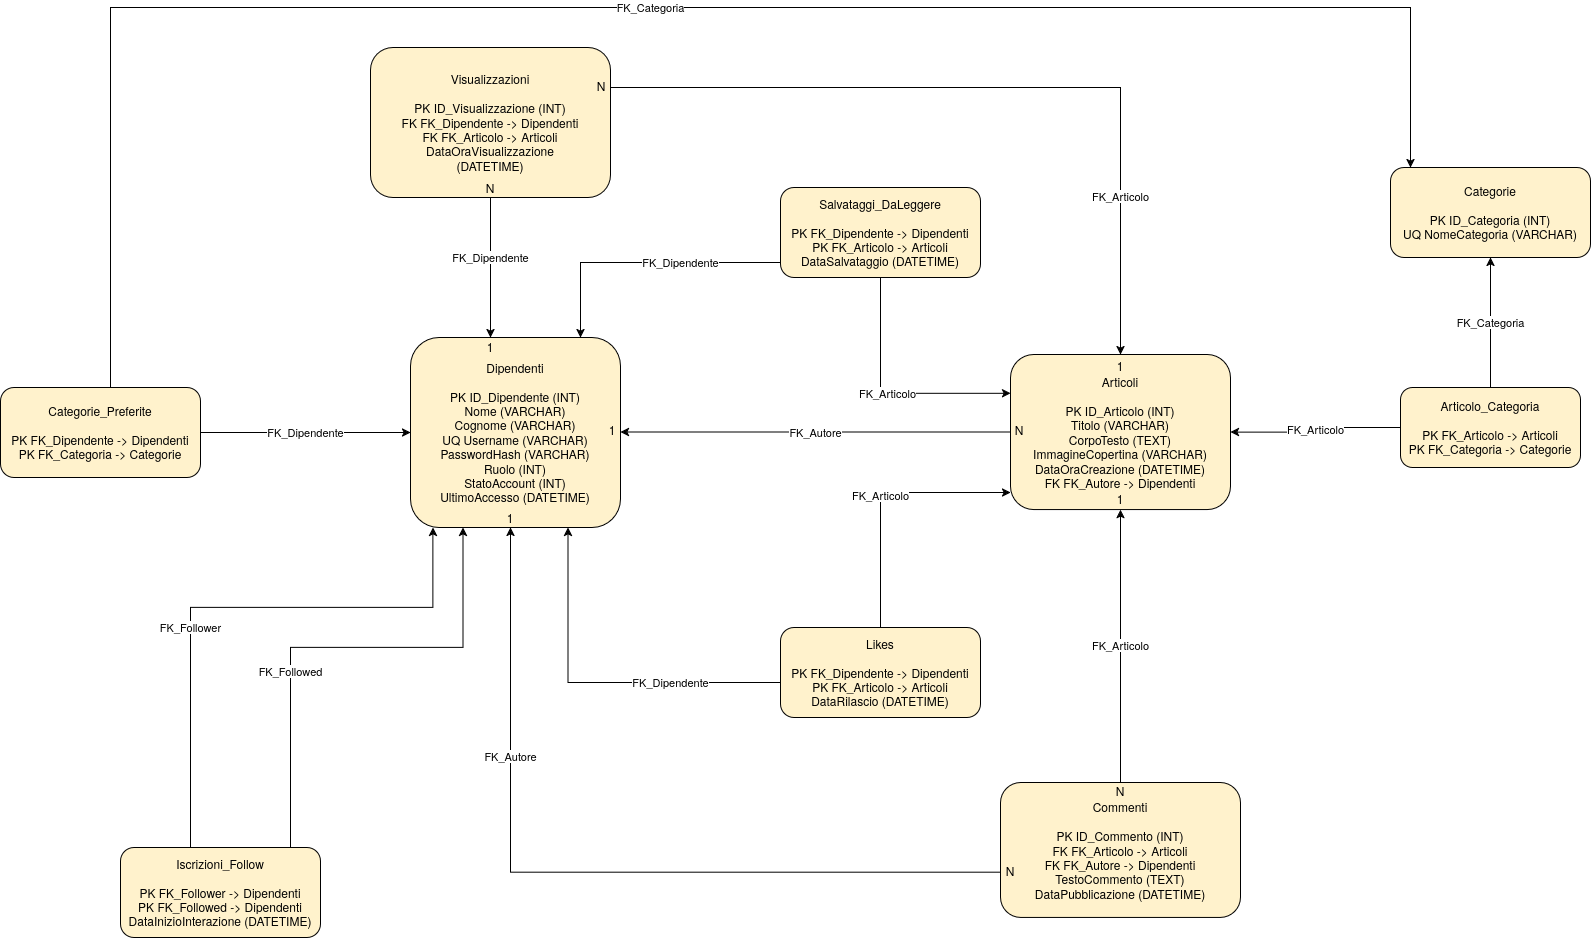

The diagram above was exported from draw.io. Its source (the exported page's mxGraphModel, read from the mxfile embedded in the PNG):
<mxGraphModel dx="1791" dy="1146" grid="1" gridSize="10" guides="1" tooltips="1" connect="1" arrows="1" fold="1" page="1" pageScale="1" pageWidth="850" pageHeight="1100" math="0" shadow="0">
  <root>
    <mxCell id="0" />
    <mxCell id="1" parent="0" />
    <mxCell id="WVOx7OB4w49qB7CeKHm7-1" parent="1" style="rounded=1;whiteSpace=wrap;html=1;fillColor=#fff2cc;strokeColor=#000000;fontStyle=0;align=center;verticalAlign=middle;" value="Visualizzazioni&#10;&#10;PK ID_Visualizzazione (INT)&#10;FK FK_Dipendente -&gt; Dipendenti&#10;FK FK_Articolo -&gt; Articoli&#10;DataOraVisualizzazione&#10;(DATETIME)" vertex="1">
      <mxGeometry height="150" width="240" x="440" y="115" as="geometry" />
    </mxCell>
    <mxCell id="WVOx7OB4w49qB7CeKHm7-2" parent="1" style="rounded=1;whiteSpace=wrap;html=1;fillColor=#fff2cc;strokeColor=#000000;fontStyle=0;align=center;verticalAlign=middle;" value="Categorie_Preferite&#10;&#10;PK FK_Dipendente -&gt; Dipendenti&#10;PK FK_Categoria -&gt; Categorie" vertex="1">
      <mxGeometry height="90" width="200" x="70" y="455" as="geometry" />
    </mxCell>
    <mxCell id="WVOx7OB4w49qB7CeKHm7-3" parent="1" style="rounded=1;whiteSpace=wrap;html=1;fillColor=#fff2cc;strokeColor=#000000;fontStyle=0;align=center;verticalAlign=middle;" value="Dipendenti&lt;br&gt;&lt;br&gt;PK ID_Dipendente (INT)&lt;br&gt;Nome (VARCHAR)&lt;br&gt;Cognome (VARCHAR)&lt;br&gt;UQ Username (VARCHAR)&lt;br&gt;PasswordHash (VARCHAR)&lt;br&gt;Ruolo (INT)&lt;br&gt;StatoAccount (INT)&lt;br&gt;UltimoAccesso (DATETIME)" vertex="1">
      <mxGeometry height="190" width="210" x="480" y="405" as="geometry" />
    </mxCell>
    <mxCell id="WVOx7OB4w49qB7CeKHm7-4" parent="1" style="rounded=1;whiteSpace=wrap;html=1;fillColor=#fff2cc;strokeColor=#000000;fontStyle=0;align=center;verticalAlign=middle;" value="Iscrizioni_Follow&lt;br&gt;&lt;br&gt;PK FK_Follower -&gt; Dipendenti&lt;br&gt;PK FK_Followed -&gt; Dipendenti&lt;br&gt;DataInizioInterazione (DATETIME)" vertex="1">
      <mxGeometry height="90" width="200" x="190" y="915" as="geometry" />
    </mxCell>
    <mxCell id="WVOx7OB4w49qB7CeKHm7-5" parent="1" style="rounded=1;whiteSpace=wrap;html=1;fillColor=#fff2cc;strokeColor=#000000;fontStyle=0;align=center;verticalAlign=middle;" value="Salvataggi_DaLeggere&#10;&#10;PK FK_Dipendente -&gt; Dipendenti&#10;PK FK_Articolo -&gt; Articoli&#10;DataSalvataggio (DATETIME)" vertex="1">
      <mxGeometry height="90" width="200" x="850" y="255" as="geometry" />
    </mxCell>
    <mxCell id="WVOx7OB4w49qB7CeKHm7-6" parent="1" style="rounded=1;whiteSpace=wrap;html=1;fillColor=#fff2cc;strokeColor=#000000;fontStyle=0;align=center;verticalAlign=middle;" value="Likes&#10;&#10;PK FK_Dipendente -&gt; Dipendenti&#10;PK FK_Articolo -&gt; Articoli&#10;DataRilascio (DATETIME)" vertex="1">
      <mxGeometry height="90" width="200" x="850" y="695" as="geometry" />
    </mxCell>
    <mxCell id="WVOx7OB4w49qB7CeKHm7-7" parent="1" style="rounded=1;whiteSpace=wrap;html=1;fillColor=#fff2cc;strokeColor=#000000;fontStyle=0;align=center;verticalAlign=middle;" value="Articoli&#10;&#10;PK ID_Articolo (INT)&#10;Titolo (VARCHAR)&#10;CorpoTesto (TEXT)&#10;ImmagineCopertina (VARCHAR)&#10;DataOraCreazione (DATETIME)&#10;FK FK_Autore -&gt; Dipendenti" vertex="1">
      <mxGeometry height="155.06" width="220" x="1080" y="422" as="geometry" />
    </mxCell>
    <mxCell id="WVOx7OB4w49qB7CeKHm7-8" parent="1" style="rounded=1;whiteSpace=wrap;html=1;fillColor=#fff2cc;strokeColor=#000000;fontStyle=0;align=center;verticalAlign=middle;" value="Commenti&#10;&#10;PK ID_Commento (INT)&#10;FK FK_Articolo -&gt; Articoli&#10;FK FK_Autore -&gt; Dipendenti&#10;TestoCommento (TEXT)&#10;DataPubblicazione (DATETIME)" vertex="1">
      <mxGeometry height="134.94" width="240" x="1070" y="850.06" as="geometry" />
    </mxCell>
    <mxCell id="WVOx7OB4w49qB7CeKHm7-9" parent="1" style="rounded=1;whiteSpace=wrap;html=1;fillColor=#fff2cc;strokeColor=#000000;fontStyle=0;align=center;verticalAlign=middle;" value="Categorie&#10;&#10;PK ID_Categoria (INT)&#10;UQ NomeCategoria (VARCHAR)" vertex="1">
      <mxGeometry height="90" width="200" x="1460" y="235" as="geometry" />
    </mxCell>
    <mxCell id="WVOx7OB4w49qB7CeKHm7-10" parent="1" style="rounded=1;whiteSpace=wrap;html=1;fillColor=#fff2cc;strokeColor=#000000;fontStyle=0;align=center;verticalAlign=middle;" value="Articolo_Categoria&#10;&#10;PK FK_Articolo -&gt; Articoli&#10;PK FK_Categoria -&gt; Categorie" vertex="1">
      <mxGeometry height="80" width="180" x="1470" y="454.99999999999994" as="geometry" />
    </mxCell>
    <mxCell id="WVOx7OB4w49qB7CeKHm7-11" edge="1" parent="1" source="WVOx7OB4w49qB7CeKHm7-1" style="edgeStyle=orthogonalEdgeStyle;rounded=0;orthogonalLoop=1;jettySize=auto;html=1;endArrow=classic;endFill=1;labelBackgroundColor=#ffffff;fillColor=#fff2cc;strokeColor=#000000;" value="FK_Dipendente">
      <mxGeometry relative="1" x="-0.125" as="geometry">
        <mxPoint y="-1" as="offset" />
        <Array as="points" />
        <mxPoint x="550" y="245" as="sourcePoint" />
        <mxPoint x="560" y="405" as="targetPoint" />
      </mxGeometry>
    </mxCell>
    <mxCell id="WVOx7OB4w49qB7CeKHm7-12" edge="1" parent="1" source="WVOx7OB4w49qB7CeKHm7-1" style="edgeStyle=orthogonalEdgeStyle;rounded=0;orthogonalLoop=1;jettySize=auto;html=1;endArrow=classic;endFill=1;labelBackgroundColor=#ffffff;entryX=0.5;entryY=0;entryDx=0;entryDy=0;fillColor=#fff2cc;strokeColor=#000000;" target="WVOx7OB4w49qB7CeKHm7-7" value="FK_Articolo">
      <mxGeometry relative="1" x="0.5925" as="geometry">
        <mxPoint as="offset" />
        <Array as="points">
          <mxPoint x="1190" y="155.03" />
        </Array>
      </mxGeometry>
    </mxCell>
    <mxCell id="WVOx7OB4w49qB7CeKHm7-13" edge="1" parent="1" source="WVOx7OB4w49qB7CeKHm7-2" style="edgeStyle=orthogonalEdgeStyle;rounded=0;orthogonalLoop=1;jettySize=auto;html=1;endArrow=classic;endFill=1;labelBackgroundColor=#ffffff;fillColor=#fff2cc;strokeColor=#000000;" target="WVOx7OB4w49qB7CeKHm7-3" value="FK_Dipendente">
      <mxGeometry relative="1" as="geometry" />
    </mxCell>
    <mxCell id="WVOx7OB4w49qB7CeKHm7-14" edge="1" parent="1" source="WVOx7OB4w49qB7CeKHm7-2" style="edgeStyle=orthogonalEdgeStyle;rounded=0;orthogonalLoop=1;jettySize=auto;html=1;endArrow=classic;endFill=1;labelBackgroundColor=#ffffff;fillColor=#fff2cc;strokeColor=#000000;" target="WVOx7OB4w49qB7CeKHm7-9" value="FK_Categoria">
      <mxGeometry relative="1" as="geometry">
        <Array as="points">
          <mxPoint x="180.06" y="75.06" />
          <mxPoint x="1480.06" y="75.06" />
        </Array>
      </mxGeometry>
    </mxCell>
    <mxCell id="WVOx7OB4w49qB7CeKHm7-15" edge="1" parent="1" source="WVOx7OB4w49qB7CeKHm7-4" style="edgeStyle=orthogonalEdgeStyle;rounded=0;orthogonalLoop=1;jettySize=auto;html=1;endArrow=classic;endFill=1;labelBackgroundColor=#ffffff;fillColor=#fff2cc;strokeColor=#000000;" target="WVOx7OB4w49qB7CeKHm7-3" value="FK_Follower">
      <mxGeometry relative="1" x="-0.2177" as="geometry">
        <mxPoint as="offset" />
        <Array as="points">
          <mxPoint x="260" y="675" />
          <mxPoint x="502.43" y="675" />
        </Array>
      </mxGeometry>
    </mxCell>
    <mxCell id="WVOx7OB4w49qB7CeKHm7-16" edge="1" parent="1" source="WVOx7OB4w49qB7CeKHm7-4" style="edgeStyle=orthogonalEdgeStyle;rounded=0;orthogonalLoop=1;jettySize=auto;html=1;endArrow=classic;endFill=1;labelBackgroundColor=#ffffff;entryX=0.25;entryY=1;entryDx=0;entryDy=0;fillColor=#fff2cc;strokeColor=#000000;" target="WVOx7OB4w49qB7CeKHm7-3" value="FK_Followed">
      <mxGeometry relative="1" x="-0.2872" as="geometry">
        <mxPoint as="offset" />
        <Array as="points">
          <mxPoint x="360" y="715" />
          <mxPoint x="532.5" y="715" />
        </Array>
      </mxGeometry>
    </mxCell>
    <mxCell id="WVOx7OB4w49qB7CeKHm7-17" edge="1" parent="1" source="WVOx7OB4w49qB7CeKHm7-5" style="edgeStyle=orthogonalEdgeStyle;rounded=0;orthogonalLoop=1;jettySize=auto;html=1;endArrow=classic;endFill=1;labelBackgroundColor=#ffffff;fillColor=#fff2cc;strokeColor=#000000;" target="WVOx7OB4w49qB7CeKHm7-3" value="FK_Dipendente">
      <mxGeometry relative="1" x="-0.2726" as="geometry">
        <mxPoint as="offset" />
        <Array as="points">
          <mxPoint x="650" y="330" />
        </Array>
      </mxGeometry>
    </mxCell>
    <mxCell id="WVOx7OB4w49qB7CeKHm7-18" edge="1" parent="1" source="WVOx7OB4w49qB7CeKHm7-5" style="edgeStyle=orthogonalEdgeStyle;rounded=0;orthogonalLoop=1;jettySize=auto;html=1;endArrow=classic;endFill=1;labelBackgroundColor=#ffffff;fillColor=#fff2cc;strokeColor=#000000;" target="WVOx7OB4w49qB7CeKHm7-7" value="FK_Articolo">
      <mxGeometry relative="1" as="geometry">
        <Array as="points">
          <mxPoint x="950" y="460.82" />
        </Array>
      </mxGeometry>
    </mxCell>
    <mxCell id="WVOx7OB4w49qB7CeKHm7-19" edge="1" parent="1" source="WVOx7OB4w49qB7CeKHm7-6" style="edgeStyle=orthogonalEdgeStyle;rounded=0;orthogonalLoop=1;jettySize=auto;html=1;endArrow=classic;endFill=1;labelBackgroundColor=#ffffff;entryX=0.75;entryY=1;entryDx=0;entryDy=0;fillColor=#fff2cc;strokeColor=#000000;" target="WVOx7OB4w49qB7CeKHm7-3" value="FK_Dipendente">
      <mxGeometry relative="1" x="-0.4015" as="geometry">
        <mxPoint as="offset" />
        <Array as="points">
          <mxPoint x="637.47" y="750.12" />
        </Array>
      </mxGeometry>
    </mxCell>
    <mxCell id="WVOx7OB4w49qB7CeKHm7-20" edge="1" parent="1" source="WVOx7OB4w49qB7CeKHm7-6" style="edgeStyle=orthogonalEdgeStyle;rounded=0;orthogonalLoop=1;jettySize=auto;html=1;endArrow=classic;endFill=1;labelBackgroundColor=#ffffff;fillColor=#fff2cc;strokeColor=#000000;" target="WVOx7OB4w49qB7CeKHm7-7" value="FK_Articolo">
      <mxGeometry relative="1" as="geometry">
        <Array as="points">
          <mxPoint x="950" y="560.11" />
        </Array>
      </mxGeometry>
    </mxCell>
    <mxCell id="WVOx7OB4w49qB7CeKHm7-21" edge="1" parent="1" source="WVOx7OB4w49qB7CeKHm7-7" style="edgeStyle=orthogonalEdgeStyle;rounded=0;orthogonalLoop=1;jettySize=auto;html=1;endArrow=classic;endFill=1;labelBackgroundColor=#ffffff;fillColor=#fff2cc;strokeColor=#000000;" target="WVOx7OB4w49qB7CeKHm7-3" value="FK_Autore">
      <mxGeometry relative="1" as="geometry">
        <Array as="points">
          <mxPoint x="990" y="500" />
          <mxPoint x="990" y="500" />
        </Array>
      </mxGeometry>
    </mxCell>
    <mxCell id="WVOx7OB4w49qB7CeKHm7-22" edge="1" parent="1" source="WVOx7OB4w49qB7CeKHm7-8" style="edgeStyle=orthogonalEdgeStyle;rounded=0;orthogonalLoop=1;jettySize=auto;html=1;endArrow=classic;endFill=1;labelBackgroundColor=#ffffff;fillColor=#fff2cc;strokeColor=#000000;" target="WVOx7OB4w49qB7CeKHm7-7" value="FK_Articolo">
      <mxGeometry relative="1" as="geometry" />
    </mxCell>
    <mxCell id="WVOx7OB4w49qB7CeKHm7-23" edge="1" parent="1" source="WVOx7OB4w49qB7CeKHm7-8" style="edgeStyle=orthogonalEdgeStyle;rounded=0;orthogonalLoop=1;jettySize=auto;html=1;endArrow=classic;endFill=1;labelBackgroundColor=#ffffff;fillColor=#fff2cc;strokeColor=#000000;" value="FK_Autore">
      <mxGeometry relative="1" x="0.4524" as="geometry">
        <mxPoint as="offset" />
        <Array as="points">
          <mxPoint x="580" y="939.78" />
        </Array>
        <mxPoint x="1074.94" y="940.1176470588234" as="sourcePoint" />
        <mxPoint x="579.9988235294118" y="595" as="targetPoint" />
      </mxGeometry>
    </mxCell>
    <mxCell id="WVOx7OB4w49qB7CeKHm7-24" edge="1" parent="1" source="WVOx7OB4w49qB7CeKHm7-10" style="edgeStyle=orthogonalEdgeStyle;rounded=0;orthogonalLoop=1;jettySize=auto;html=1;endArrow=classic;endFill=1;labelBackgroundColor=#ffffff;fillColor=#fff2cc;strokeColor=#000000;" target="WVOx7OB4w49qB7CeKHm7-7" value="FK_Articolo">
      <mxGeometry relative="1" as="geometry" />
    </mxCell>
    <mxCell id="WVOx7OB4w49qB7CeKHm7-25" edge="1" parent="1" source="WVOx7OB4w49qB7CeKHm7-10" style="edgeStyle=orthogonalEdgeStyle;rounded=0;orthogonalLoop=1;jettySize=auto;html=1;endArrow=classic;endFill=1;labelBackgroundColor=#ffffff;fillColor=#fff2cc;strokeColor=#000000;" target="WVOx7OB4w49qB7CeKHm7-9" value="FK_Categoria">
      <mxGeometry relative="1" as="geometry" />
    </mxCell>
    <mxCell id="WVOx7OB4w49qB7CeKHm7-26" parent="1" style="text;html=1;whiteSpace=wrap;strokeColor=none;fillColor=none;align=center;verticalAlign=middle;rounded=0;" value="&lt;div&gt;1&lt;/div&gt;" vertex="1">
      <mxGeometry height="30" width="60" x="652" y="482" as="geometry" />
    </mxCell>
    <mxCell id="WVOx7OB4w49qB7CeKHm7-27" parent="1" style="text;html=1;whiteSpace=wrap;strokeColor=none;fillColor=none;align=center;verticalAlign=middle;rounded=0;" value="N" vertex="1">
      <mxGeometry height="30" width="60" x="1059" y="482" as="geometry" />
    </mxCell>
    <mxCell id="WVOx7OB4w49qB7CeKHm7-28" parent="1" style="text;html=1;whiteSpace=wrap;strokeColor=none;fillColor=none;align=center;verticalAlign=middle;rounded=0;" value="N" vertex="1">
      <mxGeometry height="30" width="60" x="1050" y="923" as="geometry" />
    </mxCell>
    <mxCell id="WVOx7OB4w49qB7CeKHm7-29" parent="1" style="text;html=1;whiteSpace=wrap;strokeColor=none;fillColor=none;align=center;verticalAlign=middle;rounded=0;" value="1" vertex="1">
      <mxGeometry height="30" width="60" x="550" y="570" as="geometry" />
    </mxCell>
    <mxCell id="WVOx7OB4w49qB7CeKHm7-30" parent="1" style="text;html=1;whiteSpace=wrap;strokeColor=none;fillColor=none;align=center;verticalAlign=middle;rounded=0;" value="&lt;div&gt;1&lt;/div&gt;" vertex="1">
      <mxGeometry height="30" width="60" x="1160" y="551.06" as="geometry" />
    </mxCell>
    <mxCell id="WVOx7OB4w49qB7CeKHm7-31" parent="1" style="text;html=1;whiteSpace=wrap;strokeColor=none;fillColor=none;align=center;verticalAlign=middle;rounded=0;" value="N" vertex="1">
      <mxGeometry height="30" width="60" x="1160" y="843" as="geometry" />
    </mxCell>
    <mxCell id="WVOx7OB4w49qB7CeKHm7-32" parent="1" style="text;html=1;whiteSpace=wrap;strokeColor=none;fillColor=none;align=center;verticalAlign=middle;rounded=0;" value="1" vertex="1">
      <mxGeometry height="30" width="60" x="530" y="399" as="geometry" />
    </mxCell>
    <mxCell id="WVOx7OB4w49qB7CeKHm7-33" parent="1" style="text;html=1;whiteSpace=wrap;strokeColor=none;fillColor=none;align=center;verticalAlign=middle;rounded=0;" value="N" vertex="1">
      <mxGeometry height="30" width="60" x="530" y="240" as="geometry" />
    </mxCell>
    <mxCell id="WVOx7OB4w49qB7CeKHm7-34" parent="1" style="text;html=1;whiteSpace=wrap;strokeColor=none;fillColor=none;align=center;verticalAlign=middle;rounded=0;" value="1" vertex="1">
      <mxGeometry height="30" width="60" x="1160" y="418" as="geometry" />
    </mxCell>
    <mxCell id="WVOx7OB4w49qB7CeKHm7-35" parent="1" style="text;html=1;whiteSpace=wrap;strokeColor=none;fillColor=none;align=center;verticalAlign=middle;rounded=0;" value="N" vertex="1">
      <mxGeometry height="30" width="60" x="641" y="138" as="geometry" />
    </mxCell>
  </root>
</mxGraphModel>